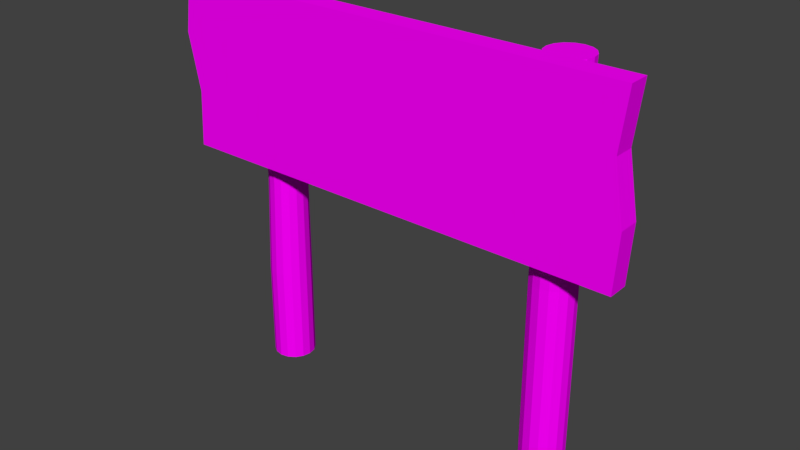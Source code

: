 # Source: Wood_Sign.blend  (saved by Blender 2.78.0; exported with 4.5.12 LTS)
import bpy
from mathutils import Matrix  # noqa: F401  (used for matrix-valued properties, if any)

bpy.ops.wm.read_factory_settings(use_empty=True)
scene = bpy.context.scene
scene.name = 'Scene'

# ---- collections
col_collection_1 = bpy.data.collections.new('Collection 1'); scene.collection.children.link(col_collection_1)

# ---- images (referenced by path relative to the original .blend; pixels are not part of the script)
import os
ASSET_DIR = os.environ.get("B2B_ASSET_DIR", "")  # directory of the original .blend (textures are referenced by path, not embedded)
HERE = os.path.dirname(os.path.abspath(__file__))  # packed textures are extracted next to this script under _unpacked/

def load_image(name, relpath, width, height, colorspace="sRGB"):
    """Load a texture the original file referenced (path relative to the .blend, or extracted next to this script)."""
    p = next((c for c in (os.path.join(HERE, relpath), os.path.join(ASSET_DIR, relpath)) if relpath and os.path.exists(c)), "")
    if p:
        img = bpy.data.images.load(p, check_existing=True)
        img.name = name
    else:  # same state as the original file: an image datablock whose file is absent (Cycles renders it pink)
        img = bpy.data.images.new(name, width, height)
        img.source = "FILE"
        img.filepath = "//" + (relpath or name)
    img.colorspace_settings.name = colorspace
    return img
img_texturescom_woodplanksclean0103_1_s_jpg = load_image('TexturesCom_WoodPlanksClean0103_1_S.jpg', 'TexturesCom_WoodPlanksClean0103_1_S.jpg', 1024, 1024, 'Non-Color')

# ---- materials (node trees are filled in below, after node groups)
mat_wood = bpy.data.materials.new('Wood')
mat_wood.alpha_threshold = 0.0
mat_wood.roughness = 0.5

# ---- material node trees
mat_wood.use_nodes = True; mat_wood.node_tree.nodes.clear()
_N = mat_wood.node_tree.nodes; _L = mat_wood.node_tree.links
n0 = _N.new('ShaderNodeBump'); n0.name = 'Bump'; n0.location = (70, 150)
n0.inputs[1].default_value = 0.1
n0.inputs[2].default_value = 1.0
n1 = _N.new('ShaderNodeBsdfDiffuse'); n1.name = 'Diffuse BSDF'; n1.location = (248, 307)
n2 = _N.new('ShaderNodeOutputMaterial'); n2.name = 'Material Output'; n2.location = (523, 326)
n3 = _N.new('ShaderNodeTexImage'); n3.name = 'Image Texture.001'; n3.location = (-302, 234)
n3.width = 140
n3.image = img_texturescom_woodplanksclean0103_1_s_jpg
n4 = _N.new('ShaderNodeTexImage'); n4.name = 'Image Texture'; n4.location = (-43, 466)
n4.width = 140
n4.image = img_texturescom_woodplanksclean0103_1_s_jpg
_L.new(n4.outputs[0], n1.inputs[0])
_L.new(n1.outputs[0], n2.inputs[0])
_L.new(n0.outputs[0], n1.inputs[2])
_L.new(n3.outputs[0], n0.inputs[3])
n2.is_active_output = True

# ---- world
world_world = bpy.data.worlds.new('World'); scene.world = world_world
world_world.color = (0.05088, 0.05088, 0.05088)
world_world.use_sun_shadow = False
world_world.sun_shadow_jitter_overblur = 0.0
world_world.cycles.sampling_method = 'MANUAL'

# ---- meshes
me_cube = bpy.data.meshes.new('Cube')
me_cube.from_pydata([(-0.348, -0.1729, 1.016), (-0.348, -0.1729, 1.791), (-0.348, -0.07691, 1.016), (-0.348, -0.07691, 1.791), (1.747, -0.1729, 1.016), (1.747, -0.1729, 1.791), (1.747, -0.07691, 1.016), (1.747, -0.07691, 1.791), (-0.3325, -0.1729, 1.274), (-0.3866, -0.1729, 1.533), (-0.3866, -0.07691, 1.533), (-0.3325, -0.07691, 1.274), (1.717, -0.07691, 1.533), (1.763, -0.07691, 1.274), (1.717, -0.1729, 1.533), (1.763, -0.1729, 1.274), (1.413, 0.09721, -0.005766), (1.376, 0.08981, -0.005766), (1.344, 0.06873, -0.005766), (1.323, 0.0372, -0.005766), (1.316, 7.451e-09, -0.005766), (1.323, -0.0372, -0.005766), (1.344, -0.06873, -0.005766), (1.376, -0.08981, -0.005766), (1.413, -0.09721, -0.005766), (1.45, -0.08981, -0.005766), (1.481, -0.06873, -0.005766), (1.503, -0.0372, -0.005766), (1.51, 1.49e-08, -0.005766), (1.503, 0.0372, -0.005766), (1.481, 0.06873, -0.005766), (1.45, 0.08981, -0.005766), (1.376, 0.08981, 1.781), (1.413, 0.09721, 1.781), (1.344, 0.06873, 1.781), (1.323, 0.0372, 1.781), (1.316, 7.451e-09, 1.781), (1.323, -0.0372, 1.781), (1.344, -0.06873, 1.781), (1.376, -0.08981, 1.781), (1.413, -0.09721, 1.781), (1.45, -0.08981, 1.781), (1.481, -0.06873, 1.781), (1.503, -0.0372, 1.781), (1.51, 1.49e-08, 1.781), (1.503, 0.0372, 1.781), (1.481, 0.06873, 1.781), (1.45, 0.08981, 1.781), (1.51, 1.49e-08, 0.441), (1.51, 1.49e-08, 0.8878), (1.51, -0.02656, 1.335), (1.504, -0.05858, 1.335), (1.503, -0.0372, 0.8878), (1.503, -0.0372, 0.441), (1.323, -0.0372, 0.441), (1.323, -0.0372, 0.8878), (1.349, -0.05858, 1.335), (1.343, -0.02656, 1.335), (1.316, 7.451e-09, 0.8878), (1.316, 7.451e-09, 0.441), (1.503, 0.0372, 0.441), (1.503, 0.0372, 0.8878), (1.504, 0.005458, 1.335), (1.344, -0.06873, 0.441), (1.344, -0.06873, 0.8878), (1.367, -0.08573, 1.335), (1.481, 0.06873, 0.441), (1.481, 0.06873, 0.8878), (1.486, 0.0326, 1.335), (1.376, -0.08981, 0.441), (1.376, -0.08981, 0.8878), (1.394, -0.1039, 1.335), (1.45, 0.08981, 0.441), (1.45, 0.08981, 0.8878), (1.458, 0.05074, 1.335), (1.413, -0.09721, 0.441), (1.413, -0.09721, 0.8878), (1.426, -0.1102, 1.335), (1.376, 0.08981, 0.441), (1.376, 0.08981, 0.8878), (1.394, 0.05074, 1.335), (1.426, 0.05711, 1.335), (1.413, 0.09721, 0.8878), (1.413, 0.09721, 0.441), (1.45, -0.08981, 0.441), (1.45, -0.08981, 0.8878), (1.458, -0.1039, 1.335), (1.344, 0.06873, 0.441), (1.344, 0.06873, 0.8878), (1.367, 0.0326, 1.335), (1.481, -0.06873, 0.441), (1.481, -0.06873, 0.8878), (1.486, -0.08573, 1.335), (1.323, 0.0372, 0.441), (1.323, 0.0372, 0.8878), (1.349, 0.005458, 1.335), (-5.96e-08, 0.09721, -0.005766), (-0.0372, 0.08981, -0.005766), (-0.06873, 0.06873, -0.005766), (-0.08981, 0.0372, -0.005766), (-0.09721, 7.451e-09, -0.005766), (-0.08981, -0.0372, -0.005766), (-0.06873, -0.06873, -0.005766), (-0.0372, -0.08981, -0.005766), (-5.96e-08, -0.09721, -0.005766), (0.0372, -0.08981, -0.005766), (0.06873, -0.06873, -0.005766), (0.08981, -0.0372, -0.005766), (0.09721, 1.49e-08, -0.005766), (0.08981, 0.0372, -0.005766), (0.06873, 0.06873, -0.005766), (0.0372, 0.08981, -0.005766), (-0.04007, 0.09673, 1.781), (-5.96e-08, 0.1047, 1.781), (-0.07403, 0.07403, 1.781), (-0.09673, 0.04007, 1.781), (-0.1047, 7.451e-09, 1.781), (-0.09673, -0.04007, 1.781), (-0.07403, -0.07403, 1.781), (-0.04007, -0.09673, 1.781), (-5.96e-08, -0.1047, 1.781), (0.04007, -0.09673, 1.781), (0.07403, -0.07403, 1.781), (0.09673, -0.04007, 1.781), (0.1047, 1.49e-08, 1.781), (0.09673, 0.04007, 1.781), (0.07403, 0.07403, 1.781), (0.04007, 0.09673, 1.781), (0.09721, 1.49e-08, 0.441), (0.09754, 1.49e-08, 0.8878), (0.08722, 1.49e-08, 1.335), (0.08058, -0.03338, 1.335), (0.09079, -0.03391, 0.8878), (0.08981, -0.0372, 0.441), (-0.08981, -0.0372, 0.441), (-0.07292, -0.03391, 0.8878), (-0.08058, -0.03338, 1.335), (-0.08722, 7.451e-09, 1.335), (-0.07967, 7.451e-09, 0.8878), (-0.09721, 7.451e-09, 0.441), (0.08981, 0.0372, 0.441), (0.09079, 0.03391, 0.8878), (0.08058, 0.03338, 1.335), (-0.06873, -0.06873, 0.441), (-0.05372, -0.06265, 0.8878), (-0.06167, -0.06167, 1.335), (0.06873, 0.06873, 0.441), (0.07159, 0.06265, 0.8878), (0.06167, 0.06167, 1.335), (-0.0372, -0.08981, 0.441), (-0.02497, -0.08186, 0.8878), (-0.03338, -0.08058, 1.335), (0.0372, 0.08981, 0.441), (0.04284, 0.08186, 0.8878), (0.03338, 0.08058, 1.335), (-5.96e-08, -0.09721, 0.441), (0.008935, -0.0886, 0.8878), (-5.96e-08, -0.08722, 1.335), (-0.0372, 0.08981, 0.441), (-0.02497, 0.08186, 0.8878), (-0.03338, 0.08058, 1.335), (-5.96e-08, 0.08722, 1.335), (0.008935, 0.0886, 0.8878), (-5.96e-08, 0.09721, 0.441), (0.0372, -0.08981, 0.441), (0.04284, -0.08186, 0.8878), (0.03338, -0.08058, 1.335), (-0.06873, 0.06873, 0.441), (-0.05372, 0.06265, 0.8878), (-0.06167, 0.06167, 1.335), (0.06873, -0.06873, 0.441), (0.07159, -0.06265, 0.8878), (0.06167, -0.06167, 1.335), (-0.08981, 0.0372, 0.441), (-0.07292, 0.03391, 0.8878), (-0.08058, 0.03338, 1.335)], [], [(9, 1, 3, 10), (10, 3, 7, 12), (12, 7, 5, 14), (14, 5, 1, 9), (2, 6, 4, 0), (7, 3, 1, 5), (4, 15, 8, 0), (15, 14, 9, 8), (6, 13, 15, 4), (13, 12, 14, 15), (2, 11, 13, 6), (11, 10, 12, 13), (0, 8, 11, 2), (8, 9, 10, 11), (17, 16, 31, 30, 29, 28, 27, 26, 25, 24, 23, 22, 21, 20, 19, 18), (32, 34, 35, 36, 37, 38, 39, 40, 41, 42, 43, 44, 45, 46, 47, 33), (51, 50, 44, 43), (57, 56, 37, 36), (50, 62, 45, 44), (56, 65, 38, 37), (62, 68, 46, 45), (65, 71, 39, 38), (68, 74, 47, 46), (71, 77, 40, 39), (81, 80, 32, 33), (74, 81, 33, 47), (77, 86, 41, 40), (80, 89, 34, 32), (86, 92, 42, 41), (89, 95, 35, 34), (92, 51, 43, 42), (95, 57, 36, 35), (19, 20, 59, 93), (93, 59, 58, 94), (94, 58, 57, 95), (26, 27, 53, 90), (90, 53, 52, 91), (91, 52, 51, 92), (18, 19, 93, 87), (87, 93, 94, 88), (88, 94, 95, 89), (25, 26, 90, 84), (84, 90, 91, 85), (85, 91, 92, 86), (17, 18, 87, 78), (78, 87, 88, 79), (79, 88, 89, 80), (24, 25, 84, 75), (75, 84, 85, 76), (76, 85, 86, 77), (31, 16, 83, 72), (72, 83, 82, 73), (73, 82, 81, 74), (16, 17, 78, 83), (83, 78, 79, 82), (82, 79, 80, 81), (23, 24, 75, 69), (69, 75, 76, 70), (70, 76, 77, 71), (30, 31, 72, 66), (66, 72, 73, 67), (67, 73, 74, 68), (22, 23, 69, 63), (63, 69, 70, 64), (64, 70, 71, 65), (29, 30, 66, 60), (60, 66, 67, 61), (61, 67, 68, 62), (21, 22, 63, 54), (54, 63, 64, 55), (55, 64, 65, 56), (28, 29, 60, 48), (48, 60, 61, 49), (49, 61, 62, 50), (20, 21, 54, 59), (59, 54, 55, 58), (58, 55, 56, 57), (27, 28, 48, 53), (53, 48, 49, 52), (52, 49, 50, 51), (97, 96, 111, 110, 109, 108, 107, 106, 105, 104, 103, 102, 101, 100, 99, 98), (112, 114, 115, 116, 117, 118, 119, 120, 121, 122, 123, 124, 125, 126, 127, 113), (131, 130, 124, 123), (137, 136, 117, 116), (130, 142, 125, 124), (136, 145, 118, 117), (142, 148, 126, 125), (145, 151, 119, 118), (148, 154, 127, 126), (151, 157, 120, 119), (161, 160, 112, 113), (154, 161, 113, 127), (157, 166, 121, 120), (160, 169, 114, 112), (166, 172, 122, 121), (169, 175, 115, 114), (172, 131, 123, 122), (175, 137, 116, 115), (99, 100, 139, 173), (173, 139, 138, 174), (174, 138, 137, 175), (106, 107, 133, 170), (170, 133, 132, 171), (171, 132, 131, 172), (98, 99, 173, 167), (167, 173, 174, 168), (168, 174, 175, 169), (105, 106, 170, 164), (164, 170, 171, 165), (165, 171, 172, 166), (97, 98, 167, 158), (158, 167, 168, 159), (159, 168, 169, 160), (104, 105, 164, 155), (155, 164, 165, 156), (156, 165, 166, 157), (111, 96, 163, 152), (152, 163, 162, 153), (153, 162, 161, 154), (96, 97, 158, 163), (163, 158, 159, 162), (162, 159, 160, 161), (103, 104, 155, 149), (149, 155, 156, 150), (150, 156, 157, 151), (110, 111, 152, 146), (146, 152, 153, 147), (147, 153, 154, 148), (102, 103, 149, 143), (143, 149, 150, 144), (144, 150, 151, 145), (109, 110, 146, 140), (140, 146, 147, 141), (141, 147, 148, 142), (101, 102, 143, 134), (134, 143, 144, 135), (135, 144, 145, 136), (108, 109, 140, 128), (128, 140, 141, 129), (129, 141, 142, 130), (100, 101, 134, 139), (139, 134, 135, 138), (138, 135, 136, 137), (107, 108, 128, 133), (133, 128, 129, 132), (132, 129, 130, 131)])
_uv = me_cube.uv_layers.new(name='UVMap')
_uv.uv.foreach_set('vector', [0.07143, 0.04216, 8.745e-05, 0.04216, 8.738e-05, 8.769e-05, 0.07143, 8.766e-05, 0.2037, 0.5372, 0.2142, 0.424, 0.7865, 0.424, 0.778, 0.5372, 0.9288, 8.745e-05, 0.9999, 8.749e-05, 0.9999, 0.04216, 0.9288, 0.04216, 0.778, 0.2687, 0.7865, 0.3819, 0.2142, 0.3819, 0.2037, 0.2687, 0.2142, 8.769e-05, 0.7865, 8.738e-05, 0.7865, 0.04216, 0.2142, 0.04216, 0.7865, 0.424, 0.2142, 0.424, 0.2142, 0.3819, 0.7865, 0.3819, 0.7865, 0.04216, 0.7907, 0.1554, 0.2184, 0.1554, 0.2142, 0.04216, 0.7907, 0.1554, 0.778, 0.2687, 0.2037, 0.2687, 0.2184, 0.1554, 0.7865, 8.738e-05, 0.8572, 8.742e-05, 0.8572, 0.04216, 0.7865, 0.04216, 0.8572, 8.742e-05, 0.9288, 8.745e-05, 0.9288, 0.04216, 0.8572, 0.04216, 0.2142, 0.7638, 0.2184, 0.6505, 0.7907, 0.6505, 0.7865, 0.7638, 0.2184, 0.6505, 0.2037, 0.5372, 0.778, 0.5372, 0.7907, 0.6505, 0.2142, 0.04216, 0.1435, 0.04216, 0.1435, 8.769e-05, 0.2142, 8.769e-05, 0.1435, 0.04216, 0.07143, 0.04216, 0.07143, 8.766e-05, 0.1435, 8.769e-05, 0.6546, 0.6522, 0.6572, 0.6764, 0.6571, 0.6826, 0.6545, 0.7068, 0.6498, 0.7253, 0.6436, 0.7353, 0.6369, 0.7353, 0.6307, 0.7252, 0.6261, 0.7067, 0.6235, 0.6825, 0.6236, 0.6763, 0.6262, 0.6521, 0.6309, 0.6336, 0.6371, 0.6236, 0.6438, 0.6236, 0.65, 0.6337, 0.6164, 0.6336, 0.6211, 0.6521, 0.6236, 0.6763, 0.6235, 0.6825, 0.6209, 0.7067, 0.6162, 0.7252, 0.61, 0.7352, 0.6033, 0.7352, 0.5972, 0.7252, 0.5925, 0.7067, 0.59, 0.6825, 0.59, 0.6763, 0.5926, 0.6521, 0.5974, 0.6336, 0.6035, 0.6236, 0.6102, 0.6236, 0.4218, 0.2415, 0.4218, 0.2623, 0.3431, 0.2802, 0.3431, 0.256, 0.579, 0.3677, 0.579, 0.3469, 0.6577, 0.358, 0.6576, 0.3822, 0.4218, 0.2623, 0.4218, 0.2849, 0.343, 0.3064, 0.3431, 0.2802, 0.579, 0.3469, 0.579, 0.331, 0.6577, 0.3395, 0.6577, 0.358, 0.4218, 0.2849, 0.4217, 0.3057, 0.343, 0.3305, 0.343, 0.3064, 0.5787, 0.5125, 0.5788, 0.4917, 0.6574, 0.5065, 0.6574, 0.5306, 0.4213, 0.5323, 0.4213, 0.5482, 0.3426, 0.5486, 0.3427, 0.5301, 0.5788, 0.4917, 0.5788, 0.4691, 0.6575, 0.4803, 0.6574, 0.5065, 0.4213, 0.569, 0.4212, 0.5916, 0.3425, 0.5989, 0.3426, 0.5727, 0.4213, 0.5482, 0.4213, 0.569, 0.3426, 0.5727, 0.3426, 0.5486, 0.5788, 0.4691, 0.5789, 0.4483, 0.6575, 0.4561, 0.6575, 0.4803, 0.4212, 0.5916, 0.4212, 0.6124, 0.3425, 0.6231, 0.3425, 0.5989, 0.5789, 0.4483, 0.5789, 0.4324, 0.6576, 0.4376, 0.6575, 0.4561, 0.5789, 0.4111, 0.5789, 0.3902, 0.6576, 0.4084, 0.6576, 0.4325, 0.4219, 0.2256, 0.4218, 0.2415, 0.3431, 0.256, 0.3431, 0.2375, 0.5789, 0.3902, 0.579, 0.3677, 0.6576, 0.3822, 0.6576, 0.4084, 0.3429, 0.4078, 0.3429, 0.3816, 0.4216, 0.3818, 0.4215, 0.4079, 0.4215, 0.4079, 0.4216, 0.3818, 0.5003, 0.3819, 0.5002, 0.4081, 0.5002, 0.4081, 0.5003, 0.3819, 0.579, 0.3677, 0.5789, 0.3902, 0.6579, 0.2381, 0.6579, 0.2566, 0.5792, 0.2564, 0.5792, 0.2379, 0.5792, 0.2379, 0.5792, 0.2564, 0.5005, 0.2563, 0.5005, 0.2378, 0.5005, 0.2378, 0.5005, 0.2563, 0.4218, 0.2415, 0.4219, 0.2256, 0.3428, 0.432, 0.3429, 0.4078, 0.4215, 0.4079, 0.4215, 0.4321, 0.4215, 0.4321, 0.4215, 0.4079, 0.5002, 0.4081, 0.5002, 0.4322, 0.5002, 0.4322, 0.5002, 0.4081, 0.5789, 0.3902, 0.5789, 0.4111, 0.3428, 0.4555, 0.3428, 0.437, 0.4215, 0.4372, 0.4215, 0.4557, 0.4215, 0.4557, 0.4215, 0.4372, 0.5002, 0.4373, 0.5002, 0.4558, 0.5002, 0.4558, 0.5002, 0.4373, 0.5789, 0.4324, 0.5789, 0.4483, 0.6573, 0.5995, 0.6572, 0.6237, 0.5786, 0.6235, 0.5786, 0.5994, 0.5786, 0.5994, 0.5786, 0.6235, 0.4999, 0.6234, 0.4999, 0.5992, 0.4999, 0.5992, 0.4999, 0.6234, 0.4212, 0.6124, 0.4212, 0.5916, 0.3427, 0.4797, 0.3428, 0.4555, 0.4215, 0.4557, 0.4214, 0.4799, 0.4214, 0.4799, 0.4215, 0.4557, 0.5002, 0.4558, 0.5001, 0.48, 0.5001, 0.48, 0.5002, 0.4558, 0.5789, 0.4483, 0.5788, 0.4691, 0.6574, 0.5491, 0.6573, 0.5733, 0.5786, 0.5732, 0.5787, 0.549, 0.5787, 0.549, 0.5786, 0.5732, 0.5, 0.573, 0.5, 0.5489, 0.5, 0.5489, 0.5, 0.573, 0.4213, 0.569, 0.4213, 0.5482, 0.6573, 0.5733, 0.6573, 0.5995, 0.5786, 0.5994, 0.5786, 0.5732, 0.5786, 0.5732, 0.5786, 0.5994, 0.4999, 0.5992, 0.5, 0.573, 0.5, 0.573, 0.4999, 0.5992, 0.4212, 0.5916, 0.4213, 0.569, 0.3427, 0.5059, 0.3427, 0.4797, 0.4214, 0.4799, 0.4214, 0.506, 0.4214, 0.506, 0.4214, 0.4799, 0.5001, 0.48, 0.5001, 0.5062, 0.5001, 0.5062, 0.5001, 0.48, 0.5788, 0.4691, 0.5788, 0.4917, 0.6574, 0.5306, 0.6574, 0.5491, 0.5787, 0.549, 0.5787, 0.5305, 0.5787, 0.5305, 0.5787, 0.549, 0.5, 0.5489, 0.5, 0.5303, 0.5, 0.5303, 0.5, 0.5489, 0.4213, 0.5482, 0.4213, 0.5323, 0.3427, 0.5301, 0.3427, 0.5059, 0.4214, 0.506, 0.4213, 0.5302, 0.4213, 0.5302, 0.4214, 0.506, 0.5001, 0.5062, 0.5, 0.5303, 0.5, 0.5303, 0.5001, 0.5062, 0.5788, 0.4917, 0.5787, 0.5125, 0.6578, 0.3069, 0.6577, 0.3311, 0.579, 0.331, 0.5791, 0.3068, 0.5791, 0.3068, 0.579, 0.331, 0.5004, 0.3308, 0.5004, 0.3067, 0.5004, 0.3067, 0.5004, 0.3308, 0.4217, 0.3057, 0.4218, 0.2849, 0.3429, 0.3574, 0.343, 0.3389, 0.4217, 0.3391, 0.4216, 0.3576, 0.4216, 0.3576, 0.4217, 0.3391, 0.5003, 0.3392, 0.5003, 0.3577, 0.5003, 0.3577, 0.5003, 0.3392, 0.579, 0.331, 0.579, 0.3469, 0.6578, 0.2808, 0.6578, 0.3069, 0.5791, 0.3068, 0.5791, 0.2806, 0.5791, 0.2806, 0.5791, 0.3068, 0.5004, 0.3067, 0.5004, 0.2805, 0.5004, 0.2805, 0.5004, 0.3067, 0.4218, 0.2849, 0.4218, 0.2623, 0.3429, 0.3816, 0.3429, 0.3574, 0.4216, 0.3576, 0.4216, 0.3818, 0.4216, 0.3818, 0.4216, 0.3576, 0.5003, 0.3577, 0.5003, 0.3819, 0.5003, 0.3819, 0.5003, 0.3577, 0.579, 0.3469, 0.579, 0.3677, 0.6579, 0.2566, 0.6578, 0.2808, 0.5791, 0.2806, 0.5792, 0.2564, 0.5792, 0.2564, 0.5791, 0.2806, 0.5004, 0.2805, 0.5005, 0.2563, 0.5005, 0.2563, 0.5004, 0.2805, 0.4218, 0.2623, 0.4218, 0.2415, 0.3626, 0.2975, 0.3626, 0.2821, 0.3651, 0.2678, 0.3697, 0.2569, 0.3757, 0.2509, 0.3821, 0.2509, 0.3881, 0.2569, 0.3927, 0.2678, 0.3952, 0.2821, 0.3952, 0.2975, 0.3927, 0.3118, 0.3881, 0.3227, 0.3821, 0.3287, 0.3757, 0.3287, 0.3697, 0.3227, 0.3651, 0.3118, 0.3599, 0.3105, 0.355, 0.3223, 0.3486, 0.3287, 0.3416, 0.3287, 0.3352, 0.3223, 0.3302, 0.3105, 0.3276, 0.2951, 0.3276, 0.2785, 0.3302, 0.2631, 0.3352, 0.2513, 0.3416, 0.245, 0.3486, 0.245, 0.355, 0.2513, 0.3599, 0.2631, 0.3626, 0.2785, 0.3626, 0.2951, 0.5562, 0.4324, 0.5561, 0.4182, 0.6331, 0.4114, 0.6333, 0.4279, 0.5561, 0.5318, 0.5563, 0.5178, 0.6328, 0.5272, 0.6324, 0.5437, 0.5561, 0.4182, 0.5559, 0.404, 0.6328, 0.3948, 0.6331, 0.4114, 0.5563, 0.5178, 0.5564, 0.5037, 0.6331, 0.5106, 0.6328, 0.5272, 0.5559, 0.404, 0.5558, 0.3898, 0.6324, 0.3783, 0.6328, 0.3948, 0.5564, 0.5037, 0.5564, 0.4895, 0.6333, 0.4941, 0.6331, 0.5106, 0.5558, 0.3898, 0.5556, 0.3758, 0.6319, 0.3618, 0.6324, 0.3783, 0.5564, 0.4895, 0.5564, 0.4753, 0.6334, 0.4776, 0.6333, 0.4941, 0.5553, 0.3618, 0.5551, 0.348, 0.6306, 0.3288, 0.6313, 0.3453, 0.5556, 0.3758, 0.5553, 0.3618, 0.6313, 0.3453, 0.6319, 0.3618, 0.5564, 0.4753, 0.5564, 0.461, 0.6335, 0.461, 0.6334, 0.4776, 0.5553, 0.5735, 0.5556, 0.5597, 0.6313, 0.5767, 0.6306, 0.5931, 0.5564, 0.461, 0.5563, 0.4467, 0.6334, 0.4445, 0.6335, 0.461, 0.5556, 0.5597, 0.5559, 0.5458, 0.6319, 0.5602, 0.6313, 0.5767, 0.5563, 0.4467, 0.5562, 0.4324, 0.6333, 0.4279, 0.6334, 0.4445, 0.5559, 0.5458, 0.5561, 0.5318, 0.6324, 0.5437, 0.6319, 0.5602, 0.3277, 0.5538, 0.3276, 0.5384, 0.403, 0.5373, 0.4031, 0.5525, 0.4031, 0.5525, 0.403, 0.5373, 0.479, 0.532, 0.4791, 0.5462, 0.4791, 0.5462, 0.479, 0.532, 0.5561, 0.5318, 0.5559, 0.5458, 0.3276, 0.4459, 0.3276, 0.4305, 0.4031, 0.4309, 0.4031, 0.4461, 0.4031, 0.4461, 0.4031, 0.4309, 0.4788, 0.4327, 0.4788, 0.4467, 0.4788, 0.4467, 0.4788, 0.4327, 0.5562, 0.4324, 0.5563, 0.4467, 0.3277, 0.5692, 0.3277, 0.5538, 0.4031, 0.5525, 0.4033, 0.5678, 0.4033, 0.5678, 0.4031, 0.5525, 0.4791, 0.5462, 0.4792, 0.5603, 0.4792, 0.5603, 0.4791, 0.5462, 0.5559, 0.5458, 0.5556, 0.5597, 0.3276, 0.4613, 0.3276, 0.4459, 0.4031, 0.4461, 0.403, 0.4614, 0.403, 0.4614, 0.4031, 0.4461, 0.4788, 0.4467, 0.4788, 0.4609, 0.4788, 0.4609, 0.4788, 0.4467, 0.5563, 0.4467, 0.5564, 0.461, 0.3278, 0.5845, 0.3277, 0.5692, 0.4033, 0.5678, 0.4035, 0.5831, 0.4035, 0.5831, 0.4033, 0.5678, 0.4792, 0.5603, 0.4794, 0.5744, 0.4794, 0.5744, 0.4792, 0.5603, 0.5556, 0.5597, 0.5553, 0.5735, 0.3276, 0.4767, 0.3276, 0.4613, 0.403, 0.4614, 0.403, 0.4766, 0.403, 0.4766, 0.403, 0.4614, 0.4788, 0.4609, 0.4788, 0.475, 0.4788, 0.475, 0.4788, 0.4609, 0.5564, 0.461, 0.5564, 0.4753, 0.3277, 0.369, 0.3277, 0.3536, 0.4035, 0.3544, 0.4034, 0.3697, 0.4034, 0.3697, 0.4035, 0.3544, 0.4791, 0.3625, 0.479, 0.3765, 0.479, 0.3765, 0.4791, 0.3625, 0.5553, 0.3618, 0.5556, 0.3758, 0.3277, 0.3536, 0.3277, 0.3382, 0.4036, 0.339, 0.4035, 0.3544, 0.4035, 0.3544, 0.4036, 0.339, 0.4793, 0.3485, 0.4791, 0.3625, 0.4791, 0.3625, 0.4793, 0.3485, 0.5551, 0.348, 0.5553, 0.3618, 0.3276, 0.4921, 0.3276, 0.4767, 0.403, 0.4766, 0.4029, 0.4918, 0.4029, 0.4918, 0.403, 0.4766, 0.4788, 0.475, 0.4788, 0.4892, 0.4788, 0.4892, 0.4788, 0.475, 0.5564, 0.4753, 0.5564, 0.4895, 0.3276, 0.3844, 0.3277, 0.369, 0.4034, 0.3697, 0.4033, 0.385, 0.4033, 0.385, 0.4034, 0.3697, 0.479, 0.3765, 0.4789, 0.3905, 0.4789, 0.3905, 0.479, 0.3765, 0.5556, 0.3758, 0.5558, 0.3898, 0.3276, 0.5075, 0.3276, 0.4921, 0.4029, 0.4918, 0.4029, 0.5069, 0.4029, 0.5069, 0.4029, 0.4918, 0.4788, 0.4892, 0.4788, 0.5035, 0.4788, 0.5035, 0.4788, 0.4892, 0.5564, 0.4895, 0.5564, 0.5037, 0.3276, 0.3998, 0.3276, 0.3844, 0.4033, 0.385, 0.4033, 0.4003, 0.4033, 0.4003, 0.4033, 0.385, 0.4789, 0.3905, 0.4789, 0.4045, 0.4789, 0.4045, 0.4789, 0.3905, 0.5558, 0.3898, 0.5559, 0.404, 0.3276, 0.523, 0.3276, 0.5075, 0.4029, 0.5069, 0.4029, 0.5221, 0.4029, 0.5221, 0.4029, 0.5069, 0.4788, 0.5035, 0.4789, 0.5177, 0.4789, 0.5177, 0.4788, 0.5035, 0.5564, 0.5037, 0.5563, 0.5178, 0.3276, 0.4151, 0.3276, 0.3998, 0.4033, 0.4003, 0.4032, 0.4156, 0.4032, 0.4156, 0.4033, 0.4003, 0.4789, 0.4045, 0.4788, 0.4186, 0.4788, 0.4186, 0.4789, 0.4045, 0.5559, 0.404, 0.5561, 0.4182, 0.3276, 0.5384, 0.3276, 0.523, 0.4029, 0.5221, 0.403, 0.5373, 0.403, 0.5373, 0.4029, 0.5221, 0.4789, 0.5177, 0.479, 0.532, 0.479, 0.532, 0.4789, 0.5177, 0.5563, 0.5178, 0.5561, 0.5318, 0.3276, 0.4305, 0.3276, 0.4151, 0.4032, 0.4156, 0.4031, 0.4309, 0.4031, 0.4309, 0.4032, 0.4156, 0.4788, 0.4186, 0.4788, 0.4327, 0.4788, 0.4327, 0.4788, 0.4186, 0.5561, 0.4182, 0.5562, 0.4324])
me_cube.materials.append(mat_wood)
me_cube.use_remesh_preserve_volume = False
me_cube.use_remesh_preserve_attributes = False
me_cube.use_mirror_vertex_groups = False
me_cube.update()

# ---- objects
ob_sign = bpy.data.objects.new('Sign', me_cube)

# ---- transforms, parenting, visibility, modifiers, constraints
ob_sign.location = (0.0, 0.0, 0.0)
ob_sign.lineart.crease_threshold = 0.0

# ---- collection membership
col_collection_1.objects.link(ob_sign)

# ---- scene / render settings (as saved in the file)
scene.frame_start = 1; scene.frame_end = 250; scene.frame_set(31)
scene.render.engine = 'CYCLES'
scene.render.resolution_percentage = 50
scene.render.dither_intensity = 0.0
scene.cycles.use_denoising = False
scene.cycles.samples = 128
scene.cycles.sampling_pattern = 'TABULATED_SOBOL'
scene.cycles.light_sampling_threshold = 0.0
scene.cycles.use_adaptive_sampling = False
scene.cycles.use_light_tree = False
scene.cycles.blur_glossy = 0.0
scene.cycles.sample_clamp_indirect = 0.0
scene.view_settings.view_transform = 'Standard'
bpy.context.view_layer.update()

# ---- added for rendering (the .blend has no active camera and no usable light): camera, sun
cam_auto = bpy.data.cameras.new('AutoCamera')
cam_auto.lens = 50.0
cam_auto.sensor_width = 36.0
cam_auto.clip_end = 1000.0
ob_auto_camera = bpy.data.objects.new('AutoCamera', cam_auto)
scene.collection.objects.link(ob_auto_camera)
ob_auto_camera.location = (3.29288, -3.15977, 2.97643)
ob_auto_camera.rotation_euler = (1.09748, -7.21219e-08, 0.694738)
scene.camera = ob_auto_camera
light_auto_sun = bpy.data.lights.new('AutoSun', 'SUN')
light_auto_sun.energy = 3.0
light_auto_sun.angle = 0.0523599
ob_auto_sun = bpy.data.objects.new('AutoSun', light_auto_sun)
scene.collection.objects.link(ob_auto_sun)
ob_auto_sun.rotation_euler = (0.872665, 0.174533, 0.523599)
bpy.context.view_layer.update()
